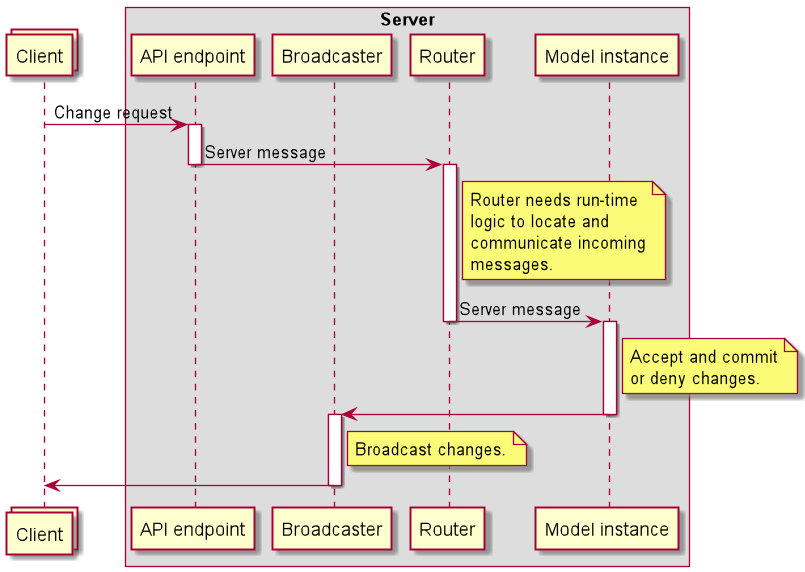

The diagram above was rendered by PlantUML. Its source (embedded in the PNG):
@startuml
'https://plantuml.com/deployment-diagram

collections "Client" as client
box "Server"
    participant "API endpoint" as endpoint
    participant "Broadcaster" as broadcaster
    participant "Router" as router
    participant "Model instance" as model
end box

client -> endpoint : Change request

activate endpoint
endpoint -> router : Server message
deactivate endpoint

activate router
note right of router
    Router needs run-time
    logic to locate and
    communicate incoming
    messages.
end note
router -> model : Server message
deactivate router

activate model
note right of model
    Accept and commit
    or deny changes.
end note
model -> broadcaster
deactivate model

activate broadcaster
note right of broadcaster
    Broadcast changes.
end note
broadcaster -> client
deactivate broadcaster

@enduml